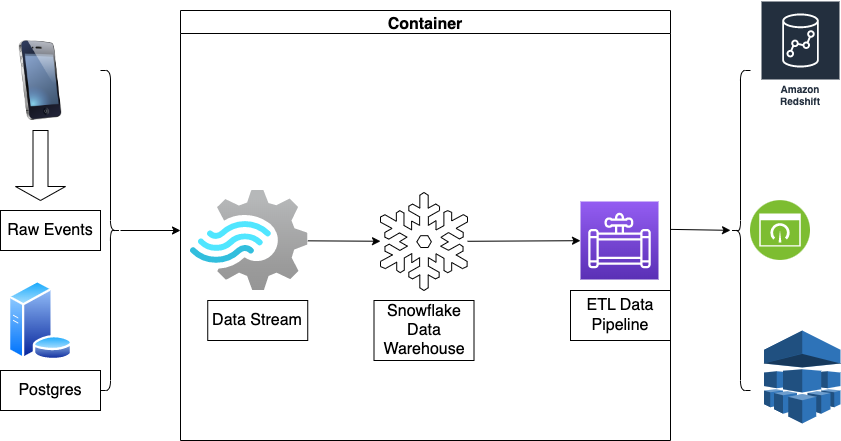

The diagram above was exported from draw.io. Its source (the exported page's mxGraphModel, read from the mxfile embedded in the PNG):
<mxGraphModel dx="1440" dy="1400" grid="1" gridSize="10" guides="1" tooltips="1" connect="1" arrows="1" fold="1" page="1" pageScale="1" pageWidth="850" pageHeight="1100" math="0" shadow="0">
  <root>
    <mxCell id="0" />
    <mxCell id="1" parent="0" />
    <mxCell id="2" value="" style="image;html=1;image=img/lib/clip_art/telecommunication/iPhone_128x128.png" vertex="1" parent="1">
      <mxGeometry x="10" y="120" width="80" height="80" as="geometry" />
    </mxCell>
    <mxCell id="3" value="" style="shape=singleArrow;direction=south;whiteSpace=wrap;html=1;" vertex="1" parent="1">
      <mxGeometry x="25" y="210" width="50" height="70" as="geometry" />
    </mxCell>
    <UserObject label="&lt;font style=&quot;font-size: 16px;&quot;&gt;Raw Events&lt;/font&gt;" treeRoot="1" id="4">
      <mxCell style="whiteSpace=wrap;html=1;align=center;treeFolding=1;treeMoving=1;newEdgeStyle={&quot;edgeStyle&quot;:&quot;elbowEdgeStyle&quot;,&quot;startArrow&quot;:&quot;none&quot;,&quot;endArrow&quot;:&quot;none&quot;};" vertex="1" parent="1">
        <mxGeometry x="10" y="290" width="100" height="40" as="geometry" />
      </mxCell>
    </UserObject>
    <mxCell id="5" value="" style="aspect=fixed;perimeter=ellipsePerimeter;html=1;align=center;shadow=0;dashed=0;spacingTop=3;image;image=img/lib/active_directory/database_server.svg;fontSize=16;" vertex="1" parent="1">
      <mxGeometry x="17.200000000000003" y="360" width="65.6" height="80" as="geometry" />
    </mxCell>
    <UserObject label="&lt;font style=&quot;font-size: 16px;&quot;&gt;Postgres&lt;/font&gt;" treeRoot="1" id="6">
      <mxCell style="whiteSpace=wrap;html=1;align=center;treeFolding=1;treeMoving=1;newEdgeStyle={&quot;edgeStyle&quot;:&quot;elbowEdgeStyle&quot;,&quot;startArrow&quot;:&quot;none&quot;,&quot;endArrow&quot;:&quot;none&quot;};" vertex="1" parent="1">
        <mxGeometry x="10" y="450" width="100" height="40" as="geometry" />
      </mxCell>
    </UserObject>
    <mxCell id="10" value="" style="edgeStyle=none;html=1;fontSize=16;" edge="1" parent="1" source="7">
      <mxGeometry relative="1" as="geometry">
        <mxPoint x="190" y="310" as="targetPoint" />
      </mxGeometry>
    </mxCell>
    <mxCell id="7" value="" style="shape=curlyBracket;whiteSpace=wrap;html=1;rounded=1;flipH=1;labelPosition=right;verticalLabelPosition=middle;align=left;verticalAlign=middle;fontSize=16;" vertex="1" parent="1">
      <mxGeometry x="110" y="150" width="20" height="320" as="geometry" />
    </mxCell>
    <mxCell id="21" value="" style="edgeStyle=none;html=1;fontSize=16;" edge="1" parent="1" source="8" target="20">
      <mxGeometry relative="1" as="geometry" />
    </mxCell>
    <mxCell id="8" value="Container" style="swimlane;fontSize=16;" vertex="1" parent="1">
      <mxGeometry x="190" y="90" width="490" height="430" as="geometry" />
    </mxCell>
    <mxCell id="15" value="" style="edgeStyle=none;html=1;fontSize=16;" edge="1" parent="8" source="11" target="13">
      <mxGeometry relative="1" as="geometry" />
    </mxCell>
    <mxCell id="11" value="" style="aspect=fixed;html=1;points=[];align=center;image;fontSize=12;image=img/lib/azure2/analytics/Stream_Analytics_Jobs.svg;" vertex="1" parent="8">
      <mxGeometry x="10" y="180" width="117.24" height="100" as="geometry" />
    </mxCell>
    <UserObject label="&lt;font style=&quot;font-size: 16px;&quot;&gt;Data Stream&lt;/font&gt;" treeRoot="1" id="12">
      <mxCell style="whiteSpace=wrap;html=1;align=center;treeFolding=1;treeMoving=1;newEdgeStyle={&quot;edgeStyle&quot;:&quot;elbowEdgeStyle&quot;,&quot;startArrow&quot;:&quot;none&quot;,&quot;endArrow&quot;:&quot;none&quot;};" vertex="1" parent="8">
        <mxGeometry x="27.24000000000001" y="290" width="100" height="40" as="geometry" />
      </mxCell>
    </UserObject>
    <mxCell id="18" value="" style="edgeStyle=none;html=1;fontSize=16;" edge="1" parent="8" source="13" target="16">
      <mxGeometry relative="1" as="geometry" />
    </mxCell>
    <mxCell id="13" value="" style="shape=mxgraph.signs.nature.snowflake;html=1;pointerEvents=1;fillColor=none;verticalLabelPosition=bottom;verticalAlign=top;align=center;fontSize=16;" vertex="1" parent="8">
      <mxGeometry x="200" y="182" width="87" height="98" as="geometry" />
    </mxCell>
    <UserObject label="&lt;font style=&quot;font-size: 16px;&quot;&gt;Snowflake Data Warehouse&lt;/font&gt;" treeRoot="1" id="14">
      <mxCell style="whiteSpace=wrap;html=1;align=center;treeFolding=1;treeMoving=1;newEdgeStyle={&quot;edgeStyle&quot;:&quot;elbowEdgeStyle&quot;,&quot;startArrow&quot;:&quot;none&quot;,&quot;endArrow&quot;:&quot;none&quot;};" vertex="1" parent="8">
        <mxGeometry x="193.5" y="290" width="100" height="60" as="geometry" />
      </mxCell>
    </UserObject>
    <mxCell id="16" value="" style="sketch=0;points=[[0,0,0],[0.25,0,0],[0.5,0,0],[0.75,0,0],[1,0,0],[0,1,0],[0.25,1,0],[0.5,1,0],[0.75,1,0],[1,1,0],[0,0.25,0],[0,0.5,0],[0,0.75,0],[1,0.25,0],[1,0.5,0],[1,0.75,0]];outlineConnect=0;fontColor=#232F3E;gradientColor=#945DF2;gradientDirection=north;fillColor=#5A30B5;strokeColor=#ffffff;dashed=0;verticalLabelPosition=bottom;verticalAlign=top;align=center;html=1;fontSize=12;fontStyle=0;aspect=fixed;shape=mxgraph.aws4.resourceIcon;resIcon=mxgraph.aws4.data_pipeline;" vertex="1" parent="8">
      <mxGeometry x="400" y="191" width="78" height="78" as="geometry" />
    </mxCell>
    <UserObject label="&lt;font style=&quot;font-size: 16px;&quot;&gt;ETL Data Pipeline&lt;/font&gt;" treeRoot="1" id="19">
      <mxCell style="whiteSpace=wrap;html=1;align=center;treeFolding=1;treeMoving=1;newEdgeStyle={&quot;edgeStyle&quot;:&quot;elbowEdgeStyle&quot;,&quot;startArrow&quot;:&quot;none&quot;,&quot;endArrow&quot;:&quot;none&quot;};" vertex="1" parent="8">
        <mxGeometry x="390" y="280" width="100" height="50" as="geometry" />
      </mxCell>
    </UserObject>
    <mxCell id="20" value="" style="shape=curlyBracket;whiteSpace=wrap;html=1;rounded=1;flipH=1;labelPosition=right;verticalLabelPosition=middle;align=left;verticalAlign=middle;fontSize=16;direction=west;" vertex="1" parent="1">
      <mxGeometry x="740" y="150" width="20" height="320" as="geometry" />
    </mxCell>
    <mxCell id="22" value="Amazon Redshift" style="sketch=0;outlineConnect=0;fontColor=#232F3E;gradientColor=none;strokeColor=#ffffff;fillColor=#232F3E;dashed=0;verticalLabelPosition=middle;verticalAlign=bottom;align=center;html=1;whiteSpace=wrap;fontSize=10;fontStyle=1;spacing=3;shape=mxgraph.aws4.productIcon;prIcon=mxgraph.aws4.redshift;" vertex="1" parent="1">
      <mxGeometry x="770" y="80" width="80" height="110" as="geometry" />
    </mxCell>
    <mxCell id="23" value="" style="outlineConnect=0;dashed=0;verticalLabelPosition=bottom;verticalAlign=top;align=center;html=1;shape=mxgraph.aws3.machine_learning;fillColor=#2E73B8;gradientColor=none;fontSize=16;" vertex="1" parent="1">
      <mxGeometry x="773.5" y="410" width="76.5" height="93" as="geometry" />
    </mxCell>
    <mxCell id="24" value="" style="aspect=fixed;perimeter=ellipsePerimeter;html=1;align=center;shadow=0;dashed=0;fontColor=#4277BB;labelBackgroundColor=#ffffff;fontSize=12;spacingTop=3;image;image=img/lib/ibm/infrastructure/dashboard.svg;" vertex="1" parent="1">
      <mxGeometry x="760" y="280" width="60" height="60" as="geometry" />
    </mxCell>
  </root>
</mxGraphModel>